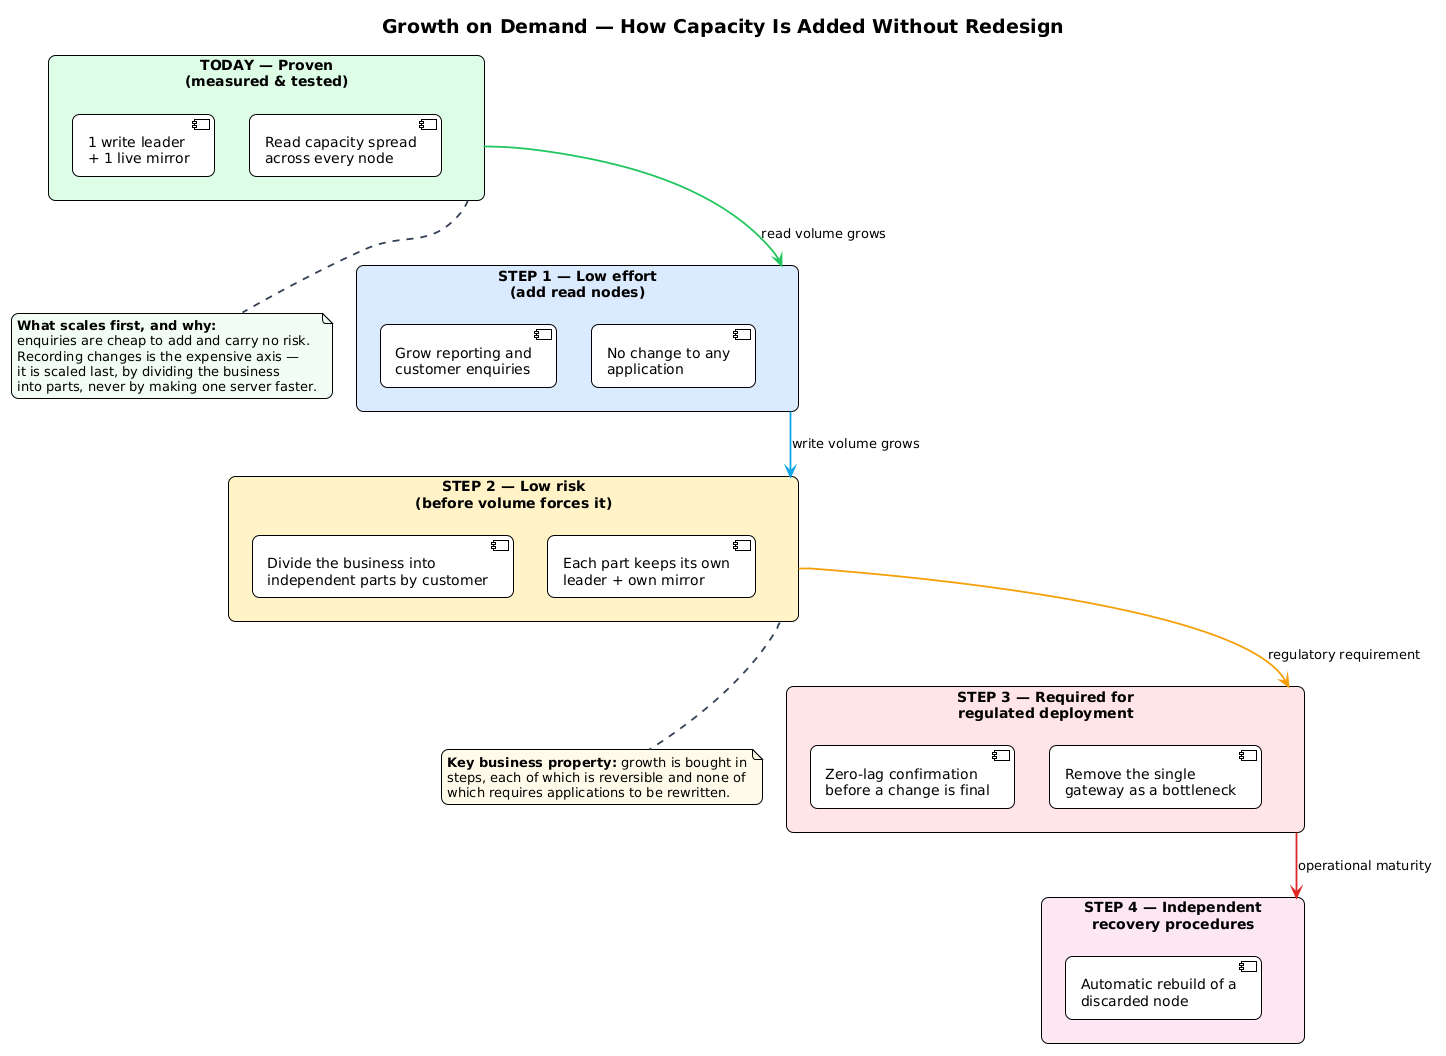

The diagram above was rendered by PlantUML. Its source (embedded in the PNG):
@startuml
!theme plain
skinparam backgroundColor #FFFFFF
skinparam shadowing false
skinparam defaultFontName Helvetica
skinparam roundcorner 14
skinparam ArrowColor #334155
skinparam ArrowThickness 1.8
skinparam titleFontSize 19
skinparam titleFontStyle bold

title Growth on Demand — How Capacity Is Added Without Redesign

rectangle "TODAY — Proven\n(measured & tested)" as T0 #DCFCE7 {
  component "1 write leader\n+ 1 live mirror" as A1
  component "Read capacity spread\nacross every node" as A2
}

rectangle "STEP 1 — Low effort\n(add read nodes)" as T1 #DBEAFE {
  component "Grow reporting and\ncustomer enquiries" as B1
  component "No change to any\napplication" as B2
}

rectangle "STEP 2 — Low risk\n(before volume forces it)" as T2 #FEF3C7 {
  component "Divide the business into\nindependent parts by customer" as C1a
  component "Each part keeps its own\nleader + own mirror" as C2a
}

rectangle "STEP 3 — Required for\nregulated deployment" as T3 #FFE4E6 {
  component "Zero-lag confirmation\nbefore a change is final" as D1a
  component "Remove the single\ngateway as a bottleneck" as D2a
}

rectangle "STEP 4 — Independent\nrecovery procedures" as T4 #FCE7F3 {
  component "Automatic rebuild of a\ndiscarded node" as E1a
}

T0 -[#22C55E]-> T1 : "read volume grows"
T1 -[#0EA5E9]-> T2 : "write volume grows"
T2 -[#F59E0B]-> T3 : "regulatory requirement"
T3 -[#DC2626]-> T4 : "operational maturity"

note bottom of T0 #F0FDF4
  **What scales first, and why:**
  enquiries are cheap to add and carry no risk.
  Recording changes is the expensive axis —
  it is scaled last, by dividing the business
  into parts, never by making one server faster.
end note

note bottom of T2 #FFFBEB
  **Key business property:** growth is bought in
  steps, each of which is reversible and none of
  which requires applications to be rewritten.
end note

@enduml